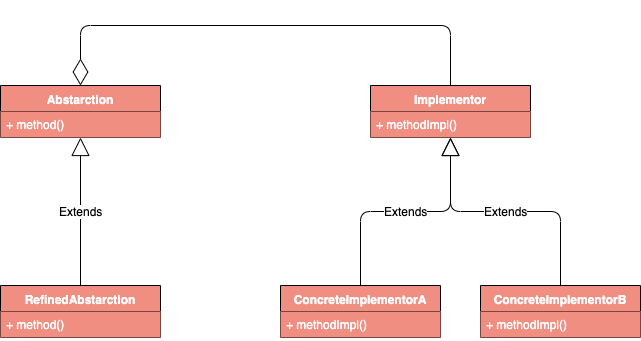

The diagram above was exported from draw.io. Its source (the exported page's mxGraphModel, read from the mxfile embedded in the PNG):
<mxGraphModel dx="1186" dy="741" grid="1" gridSize="10" guides="1" tooltips="1" connect="1" arrows="1" fold="1" page="1" pageScale="1" pageWidth="827" pageHeight="1169" math="0" shadow="0">
  <root>
    <mxCell id="0" />
    <mxCell id="1" parent="0" />
    <mxCell id="T2nWJuuo7SkY1st2Bivo-1" value="Abstarction" style="swimlane;fontStyle=1;align=center;verticalAlign=top;childLayout=stackLayout;horizontal=1;startSize=26;horizontalStack=0;resizeParent=1;resizeParentMax=0;resizeLast=0;collapsible=1;marginBottom=0;fillColor=#F08E81;fontColor=#FFFFFF;" vertex="1" parent="1">
      <mxGeometry x="120" y="120" width="160" height="52" as="geometry" />
    </mxCell>
    <mxCell id="T2nWJuuo7SkY1st2Bivo-4" value="+ method()" style="text;strokeColor=none;fillColor=#F08E81;align=left;verticalAlign=top;spacingLeft=4;spacingRight=4;overflow=hidden;rotatable=0;points=[[0,0.5],[1,0.5]];portConstraint=eastwest;fontColor=#FFFFFF;" vertex="1" parent="T2nWJuuo7SkY1st2Bivo-1">
      <mxGeometry y="26" width="160" height="26" as="geometry" />
    </mxCell>
    <mxCell id="T2nWJuuo7SkY1st2Bivo-5" value="RefinedAbstarction" style="swimlane;fontStyle=1;align=center;verticalAlign=top;childLayout=stackLayout;horizontal=1;startSize=26;horizontalStack=0;resizeParent=1;resizeParentMax=0;resizeLast=0;collapsible=1;marginBottom=0;fillColor=#F08E81;fontColor=#FFFFFF;" vertex="1" parent="1">
      <mxGeometry x="120" y="320" width="160" height="52" as="geometry" />
    </mxCell>
    <mxCell id="T2nWJuuo7SkY1st2Bivo-8" value="+ method()" style="text;strokeColor=none;fillColor=#F08E81;align=left;verticalAlign=top;spacingLeft=4;spacingRight=4;overflow=hidden;rotatable=0;points=[[0,0.5],[1,0.5]];portConstraint=eastwest;fontColor=#FFFFFF;" vertex="1" parent="T2nWJuuo7SkY1st2Bivo-5">
      <mxGeometry y="26" width="160" height="26" as="geometry" />
    </mxCell>
    <mxCell id="T2nWJuuo7SkY1st2Bivo-9" value="Implementor" style="swimlane;fontStyle=1;align=center;verticalAlign=top;childLayout=stackLayout;horizontal=1;startSize=26;horizontalStack=0;resizeParent=1;resizeParentMax=0;resizeLast=0;collapsible=1;marginBottom=0;fillColor=#F08E81;fontColor=#FFFFFF;" vertex="1" parent="1">
      <mxGeometry x="490" y="120" width="160" height="52" as="geometry" />
    </mxCell>
    <mxCell id="T2nWJuuo7SkY1st2Bivo-12" value="+ methodImpl()" style="text;strokeColor=none;fillColor=#F08E81;align=left;verticalAlign=top;spacingLeft=4;spacingRight=4;overflow=hidden;rotatable=0;points=[[0,0.5],[1,0.5]];portConstraint=eastwest;fontColor=#FFFFFF;" vertex="1" parent="T2nWJuuo7SkY1st2Bivo-9">
      <mxGeometry y="26" width="160" height="26" as="geometry" />
    </mxCell>
    <mxCell id="T2nWJuuo7SkY1st2Bivo-14" value="ConcreteImplementorA" style="swimlane;fontStyle=1;align=center;verticalAlign=top;childLayout=stackLayout;horizontal=1;startSize=26;horizontalStack=0;resizeParent=1;resizeParentMax=0;resizeLast=0;collapsible=1;marginBottom=0;fillColor=#F08E81;fontColor=#FFFFFF;" vertex="1" parent="1">
      <mxGeometry x="400" y="320" width="160" height="52" as="geometry" />
    </mxCell>
    <mxCell id="T2nWJuuo7SkY1st2Bivo-17" value="+ methodImpl()" style="text;strokeColor=none;fillColor=#F08E81;align=left;verticalAlign=top;spacingLeft=4;spacingRight=4;overflow=hidden;rotatable=0;points=[[0,0.5],[1,0.5]];portConstraint=eastwest;fontColor=#FFFFFF;" vertex="1" parent="T2nWJuuo7SkY1st2Bivo-14">
      <mxGeometry y="26" width="160" height="26" as="geometry" />
    </mxCell>
    <mxCell id="T2nWJuuo7SkY1st2Bivo-18" value="ConcreteImplementorB" style="swimlane;fontStyle=1;align=center;verticalAlign=top;childLayout=stackLayout;horizontal=1;startSize=26;horizontalStack=0;resizeParent=1;resizeParentMax=0;resizeLast=0;collapsible=1;marginBottom=0;fillColor=#F08E81;fontColor=#FFFFFF;" vertex="1" parent="1">
      <mxGeometry x="600" y="320" width="160" height="52" as="geometry" />
    </mxCell>
    <mxCell id="T2nWJuuo7SkY1st2Bivo-21" value="+ methodImpl()" style="text;strokeColor=none;fillColor=#F08E81;align=left;verticalAlign=top;spacingLeft=4;spacingRight=4;overflow=hidden;rotatable=0;points=[[0,0.5],[1,0.5]];portConstraint=eastwest;fontColor=#FFFFFF;" vertex="1" parent="T2nWJuuo7SkY1st2Bivo-18">
      <mxGeometry y="26" width="160" height="26" as="geometry" />
    </mxCell>
    <mxCell id="T2nWJuuo7SkY1st2Bivo-22" value="Extends" style="endArrow=block;endSize=16;endFill=0;html=1;fontColor=#000000;entryX=0.5;entryY=1;entryDx=0;entryDy=0;exitX=0.5;exitY=0;exitDx=0;exitDy=0;" edge="1" parent="1" source="T2nWJuuo7SkY1st2Bivo-5" target="T2nWJuuo7SkY1st2Bivo-1">
      <mxGeometry width="160" relative="1" as="geometry">
        <mxPoint x="160" y="560" as="sourcePoint" />
        <mxPoint x="320" y="560" as="targetPoint" />
      </mxGeometry>
    </mxCell>
    <mxCell id="T2nWJuuo7SkY1st2Bivo-23" value="Extends" style="endArrow=block;endSize=16;endFill=0;html=1;fontColor=#000000;entryX=0.5;entryY=1;entryDx=0;entryDy=0;exitX=0.5;exitY=0;exitDx=0;exitDy=0;edgeStyle=orthogonalEdgeStyle;" edge="1" parent="1" source="T2nWJuuo7SkY1st2Bivo-14" target="T2nWJuuo7SkY1st2Bivo-9">
      <mxGeometry width="160" relative="1" as="geometry">
        <mxPoint x="240" y="510" as="sourcePoint" />
        <mxPoint x="400" y="510" as="targetPoint" />
      </mxGeometry>
    </mxCell>
    <mxCell id="T2nWJuuo7SkY1st2Bivo-24" value="Extends" style="endArrow=block;endSize=16;endFill=0;html=1;fontColor=#000000;entryX=0.5;entryY=1;entryDx=0;entryDy=0;exitX=0.5;exitY=0;exitDx=0;exitDy=0;edgeStyle=orthogonalEdgeStyle;" edge="1" parent="1" source="T2nWJuuo7SkY1st2Bivo-18" target="T2nWJuuo7SkY1st2Bivo-9">
      <mxGeometry width="160" relative="1" as="geometry">
        <mxPoint x="430" y="520" as="sourcePoint" />
        <mxPoint x="590" y="520" as="targetPoint" />
      </mxGeometry>
    </mxCell>
    <mxCell id="T2nWJuuo7SkY1st2Bivo-25" value="" style="endArrow=diamondThin;endFill=0;endSize=24;html=1;fontColor=#000000;entryX=0.5;entryY=0;entryDx=0;entryDy=0;exitX=0.5;exitY=0;exitDx=0;exitDy=0;edgeStyle=orthogonalEdgeStyle;" edge="1" parent="1" source="T2nWJuuo7SkY1st2Bivo-9" target="T2nWJuuo7SkY1st2Bivo-1">
      <mxGeometry width="160" relative="1" as="geometry">
        <mxPoint x="130" y="530" as="sourcePoint" />
        <mxPoint x="290" y="530" as="targetPoint" />
        <Array as="points">
          <mxPoint x="570" y="60" />
          <mxPoint x="200" y="60" />
        </Array>
      </mxGeometry>
    </mxCell>
  </root>
</mxGraphModel>